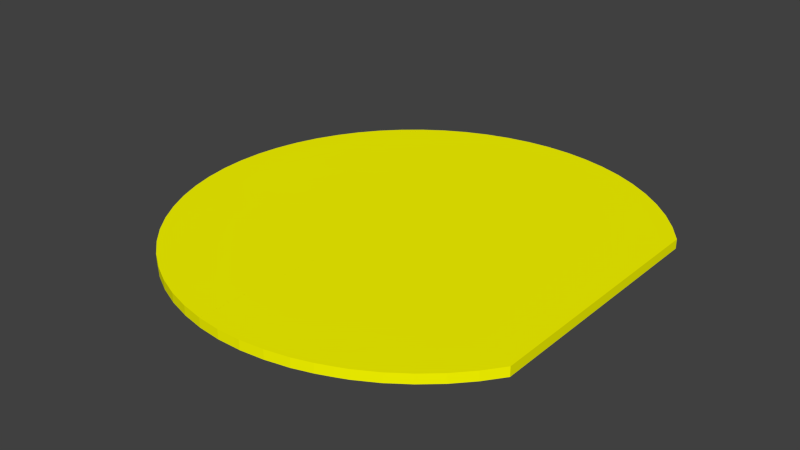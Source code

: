 # Source: plate_2_logo_y.blend  (saved by Blender 2.77.0; exported with 4.5.12 LTS)
import bpy
from mathutils import Matrix  # noqa: F401  (used for matrix-valued properties, if any)

bpy.ops.wm.read_factory_settings(use_empty=True)
scene = bpy.context.scene
scene.name = 'Scene'

# ---- collections
col_collection_1 = bpy.data.collections.new('Collection 1'); scene.collection.children.link(col_collection_1)

# ---- materials (node trees are filled in below, after node groups)
mat_plate_2_tga = bpy.data.materials.new('plate_2_tga')
mat_plate_2_tga.alpha_threshold = 0.0
mat_plate_2_tga.use_transparent_shadow = False
mat_plate_2_tga.diffuse_color = (1.0, 1.0, 0.0, 1.0)
mat_plate_2_tga.specular_color = (0.5, 0.5, 0.5)
mat_plate_2_tga.roughness = 0.5

# ---- material node trees

# ---- world
world_world = bpy.data.worlds.new('World'); scene.world = world_world
world_world.color = (0.05088, 0.05088, 0.05088)
world_world.use_sun_shadow = False
world_world.sun_shadow_jitter_overblur = 0.0
world_world.cycles.sampling_method = 'NONE'
world_world.cycles.sample_map_resolution = 256

# ---- meshes
me_mesh_geometry = bpy.data.meshes.new('Mesh-Geometry')
me_mesh_geometry.from_pydata([(-54.9, -142.0, -3.2), (-54.9, -142.0, 3.2), (-69.02, -134.3, 3.2), (-123.9, -77.26, -3.2), (-123.9, -77.26, 3.2), (-131.2, -62.54, 3.2), (-136.8, -47.55, -3.2), (-136.8, -47.55, 3.2), (-140.9, -31.93, 3.2), (-131.2, 62.54, -3.2), (-131.2, 62.54, 3.2), (-123.7, 77.57, 3.2), (-69.02, 134.3, -3.2), (-69.02, 134.3, 3.2), (-54.9, 142.0, 3.2), (144.2, 87.53, 3.2), (144.2, 87.53, -3.2), (134.6, 100.4, -3.2), (134.6, 100.4, 3.2), (123.7, 112.3, -3.2), (123.7, 112.3, 3.2), (111.7, 122.9, -3.2), (111.7, 122.9, 3.2), (104.3, 128.2, 3.2), (104.3, 128.2, -3.2), (98.84, 132.2, 3.2), (98.84, 132.2, -3.2), (86.47, 139.3, 3.2), (86.47, 139.3, -3.2), (84.74, 140.3, 3.2), (84.74, 140.3, -3.2), (76.95, 143.8, 3.2), (76.95, 143.8, -3.2), (70.07, 146.9, 3.2), (70.07, 146.9, -3.2), (67.26, 147.8, 3.2), (67.26, 147.8, -3.2), (64.95, 148.6, 3.2), (64.95, 148.6, -3.2), (57.73, 150.9, 3.2), (57.73, 150.9, -3.2), (54.8, 151.9, 3.2), (54.8, 151.9, -3.2), (45.03, 154.0, 3.2), (45.03, 154.0, -3.2), (39.11, 155.3, 3.2), (39.11, 155.3, -3.2), (29.16, 156.5, 3.2), (29.16, 156.5, -3.2), (23.14, 157.2, 3.2), (23.14, 157.2, -3.2), (19.63, 157.2, 3.2), (19.63, 157.2, -3.2), (7.003, 157.4, 3.2), (7.003, 157.4, -3.2), (-8.933, 155.9, 3.2), (-8.933, 155.9, -3.2), (-18.47, 154.0, 3.2), (-18.47, 154.0, -3.2), (-24.71, 152.8, 3.2), (-24.71, 152.8, -3.2), (-30.91, 150.9, 3.2), (-30.91, 150.9, -3.2), (-38.73, 148.6, 3.2), (-38.73, 148.6, -3.2), (-40.08, 148.2, 3.2), (-40.08, 148.2, -3.2), (-53.39, 142.6, 3.2), (-53.39, 142.6, -3.2), (-54.9, 142.0, -3.2), (-72.44, 131.9, 3.2), (-72.44, 131.9, -3.2), (-77.8, 128.2, 3.2), (-77.8, 128.2, -3.2), (-82.27, 125.2, 3.2), (-82.27, 125.2, -3.2), (-85.56, 122.4, 3.2), (-85.56, 122.4, -3.2), (-94.53, 114.8, 3.2), (-94.53, 114.8, -3.2), (-105.7, 103.2, -3.2), (-105.7, 103.2, 3.2), (-115.6, 90.54, -3.2), (-115.6, 90.54, 3.2), (-117.6, 87.27, 3.2), (-117.6, 87.27, -3.2), (-123.9, 77.26, -3.2), (-136.8, 47.55, 3.2), (-136.8, 47.55, -3.2), (-140.9, 31.93, -3.2), (-140.9, 31.93, 3.2), (-143.4, 16.05, -3.2), (-143.4, 16.05, 3.2), (-143.7, 9.525, 3.2), (-143.7, 9.525, -3.2), (-144.2, 1e-05, 3.2), (-144.2, 1e-05, -3.2), (-143.7, -9.525, 3.2), (-143.7, -9.525, -3.2), (-143.4, -16.05, 3.2), (-143.4, -16.05, -3.2), (-141.4, -28.58, 3.2), (-141.4, -28.58, -3.2), (-140.9, -31.93, -3.2), (-131.2, -62.54, -3.2), (-117.6, -87.27, 3.2), (-117.6, -87.27, -3.2), (-115.6, -90.54, 3.2), (-115.6, -90.54, -3.2), (-105.7, -103.2, -3.2), (-105.7, -103.2, 3.2), (-94.53, -114.8, -3.2), (-94.53, -114.8, 3.2), (-85.56, -122.4, 3.2), (-85.56, -122.4, -3.2), (-82.27, -125.2, 3.2), (-82.27, -125.2, -3.2), (-77.8, -128.2, 3.2), (-77.8, -128.2, -3.2), (-72.44, -131.9, 3.2), (-72.44, -131.9, -3.2), (-69.02, -134.3, -3.2), (-53.39, -142.6, 3.2), (-53.39, -142.6, -3.2), (-40.08, -148.2, 3.2), (-40.08, -148.2, -3.2), (-30.91, -150.9, 3.2), (-30.91, -150.9, -3.2), (-24.71, -152.8, 3.2), (-24.71, -152.8, -3.2), (-18.47, -154.0, 3.2), (-18.47, -154.0, -3.2), (-8.941, -155.9, 3.2), (-8.941, -155.9, -3.2), (-8.933, -155.9, 3.2), (-8.933, -155.9, -3.2), (7.003, -157.4, 3.2), (7.003, -157.4, -3.2), (19.63, -157.2, 3.2), (19.63, -157.2, -3.2), (23.14, -157.2, 3.2), (23.14, -157.2, -3.2), (29.16, -156.5, 3.2), (29.16, -156.5, -3.2), (39.11, -155.3, 3.2), (39.11, -155.3, -3.2), (45.03, -154.0, 3.2), (45.03, -154.0, -3.2), (54.8, -151.9, 3.2), (54.8, -151.9, -3.2), (57.73, -150.9, 3.2), (57.73, -150.9, -3.2), (67.26, -147.8, 3.2), (67.26, -147.8, -3.2), (76.95, -143.8, 3.2), (76.95, -143.8, -3.2), (84.74, -140.3, 3.2), (84.74, -140.3, -3.2), (86.47, -139.3, 3.2), (86.47, -139.3, -3.2), (98.84, -132.2, 3.2), (98.84, -132.2, -3.2), (104.3, -128.2, 3.2), (104.3, -128.2, -3.2), (111.7, -122.9, 3.2), (111.7, -122.9, -3.2), (123.7, -112.3, -3.2), (123.7, -112.3, 3.2), (134.6, -100.4, -3.2), (134.6, -100.4, 3.2), (144.2, -87.53, -3.2), (144.2, -87.53, 3.2), (144.2, 77.57, -3.2), (144.2, 77.57, 3.2), (144.2, 47.63, -3.2), (144.2, 47.63, 3.2), (144.2, 9.525, -3.2), (144.2, 9.525, 3.2), (144.2, -9.525, -3.2), (144.2, -9.525, 3.2), (144.2, -28.58, -3.2), (144.2, -28.58, 3.2), (144.2, -47.63, -3.2), (144.2, -47.63, 3.2), (144.2, -77.57, -3.2), (144.2, -77.57, 3.2), (-3.105, 10.64, 3.2), (-2.05, 8.828, -3.2)], [], [(2, 0, 1), (5, 3, 4), (8, 6, 7), (11, 9, 10), (14, 12, 13), (17, 15, 16), (18, 15, 17), (19, 18, 17), (20, 18, 19), (21, 20, 19), (22, 20, 21), (23, 22, 21), (24, 23, 21), (25, 23, 24), (26, 25, 24), (27, 25, 26), (28, 27, 26), (29, 27, 28), (30, 29, 28), (31, 29, 30), (32, 31, 30), (33, 31, 32), (34, 33, 32), (35, 33, 34), (36, 35, 34), (37, 35, 36), (38, 37, 36), (39, 37, 38), (40, 39, 38), (41, 39, 40), (42, 41, 40), (43, 41, 42), (44, 43, 42), (45, 43, 44), (46, 45, 44), (47, 45, 46), (48, 47, 46), (49, 47, 48), (50, 49, 48), (51, 49, 50), (52, 51, 50), (53, 51, 52), (54, 53, 52), (55, 53, 54), (56, 55, 54), (57, 55, 56), (58, 57, 56), (59, 57, 58), (60, 59, 58), (61, 59, 60), (62, 61, 60), (63, 61, 62), (64, 63, 62), (65, 63, 64), (66, 65, 64), (67, 65, 66), (68, 67, 66), (14, 67, 68), (69, 14, 68), (12, 14, 69), (70, 13, 12), (71, 70, 12), (72, 70, 71), (73, 72, 71), (74, 72, 73), (75, 74, 73), (76, 74, 75), (77, 76, 75), (78, 76, 77), (78, 77, 79), (80, 78, 79), (81, 78, 80), (82, 81, 80), (83, 81, 82), (84, 83, 82), (85, 84, 82), (11, 84, 85), (86, 11, 85), (9, 11, 86), (87, 10, 9), (88, 87, 9), (89, 87, 88), (90, 87, 89), (91, 90, 89), (92, 90, 91), (93, 92, 91), (94, 93, 91), (95, 93, 94), (96, 95, 94), (97, 95, 96), (98, 97, 96), (99, 97, 98), (100, 99, 98), (101, 99, 100), (102, 101, 100), (8, 101, 102), (103, 8, 102), (6, 8, 103), (5, 7, 6), (104, 5, 6), (3, 5, 104), (105, 4, 3), (106, 105, 3), (107, 105, 106), (107, 106, 108), (109, 107, 108), (110, 107, 109), (111, 110, 109), (112, 110, 111), (113, 112, 111), (114, 113, 111), (115, 113, 114), (116, 115, 114), (117, 115, 116), (118, 117, 116), (119, 117, 118), (120, 119, 118), (2, 119, 120), (121, 2, 120), (121, 0, 2), (1, 0, 122), (122, 0, 123), (124, 122, 123), (125, 124, 123), (126, 124, 125), (127, 126, 125), (128, 126, 127), (129, 128, 127), (130, 128, 129), (131, 130, 129), (132, 130, 131), (133, 132, 131), (134, 132, 133), (135, 134, 133), (136, 134, 135), (137, 136, 135), (138, 136, 137), (139, 138, 137), (140, 138, 139), (141, 140, 139), (142, 140, 141), (143, 142, 141), (144, 142, 143), (145, 144, 143), (146, 144, 145), (147, 146, 145), (148, 146, 147), (149, 148, 147), (150, 148, 149), (151, 150, 149), (152, 150, 151), (153, 152, 151), (156, 154, 155), (157, 156, 155), (158, 156, 157), (159, 158, 157), (160, 158, 159), (161, 160, 159), (162, 160, 161), (163, 162, 161), (164, 162, 163), (164, 163, 165), (166, 164, 165), (167, 164, 166), (168, 167, 166), (169, 167, 168), (170, 169, 168), (171, 169, 170), (172, 16, 15), (173, 172, 15), (174, 172, 173), (175, 174, 173), (176, 174, 175), (177, 176, 175), (178, 176, 177), (179, 178, 177), (180, 178, 179), (181, 180, 179), (182, 180, 181), (183, 182, 181), (184, 182, 183), (185, 184, 183), (170, 184, 185), (171, 170, 185), (84, 11, 186), (4, 105, 186), (186, 115, 117), (160, 162, 186), (158, 160, 186), (186, 117, 119), (2, 186, 119), (1, 186, 2), (5, 4, 186), (186, 101, 8), (7, 186, 8), (5, 186, 7), (99, 101, 186), (97, 99, 186), (90, 186, 87), (95, 97, 186), (93, 95, 186), (74, 76, 186), (72, 74, 186), (57, 186, 55), (59, 186, 57), (61, 186, 59), (63, 186, 61), (55, 186, 53), (51, 186, 49), (53, 186, 51), (47, 186, 45), (49, 186, 47), (43, 186, 41), (45, 186, 43), (39, 186, 37), (41, 186, 39), (186, 113, 115), (122, 186, 1), (106, 3, 187), (187, 46, 44), (42, 187, 44), (40, 187, 42), (38, 187, 40), (50, 48, 187), (52, 50, 187), (54, 52, 187), (56, 54, 187), (60, 58, 187), (62, 60, 187), (64, 62, 187), (75, 187, 77), (85, 187, 86), (187, 89, 88), (96, 94, 187), (98, 96, 187), (100, 98, 187), (100, 187, 102), (103, 102, 187), (6, 103, 187), (104, 187, 3), (6, 187, 104), (116, 114, 187), (118, 116, 187), (123, 0, 187), (187, 0, 121), (120, 187, 121), (118, 187, 120), (187, 163, 161), (58, 56, 187), (48, 46, 187), (159, 187, 161), (186, 112, 113), (186, 110, 112), (186, 107, 110), (186, 105, 107), (108, 106, 187), (109, 108, 187), (111, 109, 187), (114, 111, 187), (94, 91, 187), (91, 89, 187), (186, 92, 93), (186, 90, 92), (79, 77, 187), (80, 79, 187), (82, 80, 187), (85, 82, 187), (186, 83, 84), (186, 81, 83), (186, 78, 81), (186, 76, 78), (38, 36, 187), (66, 64, 187), (68, 66, 187), (186, 35, 37), (186, 70, 72), (186, 13, 70), (14, 13, 186), (67, 14, 186), (186, 65, 67), (186, 63, 65), (75, 73, 187), (73, 71, 187), (71, 12, 187), (187, 12, 69), (69, 68, 187), (125, 123, 187), (127, 125, 187), (186, 122, 124), (186, 124, 126), (154, 152, 155), (155, 152, 153), (165, 163, 187), (166, 165, 187), (168, 166, 187), (170, 168, 187), (184, 170, 187), (186, 171, 185), (186, 169, 171), (186, 167, 169), (186, 164, 167), (186, 162, 164), (159, 157, 187), (157, 155, 187), (186, 156, 158), (186, 154, 156), (155, 153, 187), (186, 152, 154), (151, 187, 153), (152, 186, 150), (151, 149, 187), (149, 147, 187), (186, 148, 150), (186, 146, 148), (147, 145, 187), (145, 143, 187), (186, 144, 146), (186, 142, 144), (143, 141, 187), (141, 139, 187), (186, 140, 142), (186, 138, 140), (137, 187, 139), (138, 186, 136), (137, 133, 187), (186, 134, 136), (131, 187, 133), (132, 186, 130), (131, 129, 187), (129, 127, 187), (186, 128, 130), (186, 126, 128), (11, 10, 186), (186, 10, 87), (88, 9, 187), (187, 9, 86), (24, 21, 187), (21, 19, 187), (19, 17, 187), (17, 16, 187), (187, 16, 172), (186, 22, 23), (186, 20, 22), (186, 18, 20), (186, 15, 18), (173, 15, 186), (172, 174, 187), (173, 186, 175), (187, 174, 176), (175, 186, 177), (187, 176, 178), (187, 178, 180), (177, 186, 179), (179, 186, 181), (187, 180, 182), (181, 186, 183), (187, 182, 184), (183, 186, 185), (26, 24, 187), (186, 23, 25), (186, 25, 27), (28, 26, 187), (186, 27, 29), (186, 29, 31), (186, 31, 33), (186, 33, 35), (30, 28, 187), (32, 30, 187), (34, 32, 187), (36, 34, 187)])
_uv = me_mesh_geometry.uv_layers.new(name='Mesh-Geometry-UV')
_uv.uv.foreach_set('vector', [0.381, 0.9563, 0.3648, 0.9629, 0.3647, 0.9564, 0.4785, 0.9558, 0.4619, 0.9623, 0.4619, 0.9558, 0.5108, 0.9557, 0.4946, 0.9621, 0.4945, 0.9557, 0.6237, 0.9556, 0.6071, 0.962, 0.6071, 0.9556, 0.7181, 0.9559, 0.7023, 0.9621, 0.7023, 0.9558, 0.9191, 0.9652, 0.9346, 0.9594, 0.9345, 0.9655, 0.9192, 0.9591, 0.9346, 0.9594, 0.9191, 0.9652, 0.9037, 0.9649, 0.9192, 0.9591, 0.9191, 0.9652, 0.9039, 0.9588, 0.9192, 0.9591, 0.9037, 0.9649, 0.8884, 0.9646, 0.9039, 0.9588, 0.9037, 0.9649, 0.8885, 0.9585, 0.9039, 0.9588, 0.8884, 0.9646, 0.8798, 0.9583, 0.8885, 0.9585, 0.8884, 0.9646, 0.8797, 0.9644, 0.8798, 0.9583, 0.8884, 0.9646, 0.8733, 0.9582, 0.8798, 0.9583, 0.8797, 0.9644, 0.8732, 0.9643, 0.8733, 0.9582, 0.8797, 0.9644, 0.8597, 0.9579, 0.8733, 0.9582, 0.8732, 0.9643, 0.8595, 0.964, 0.8597, 0.9579, 0.8732, 0.9643, 0.8577, 0.9579, 0.8597, 0.9579, 0.8595, 0.964, 0.8576, 0.964, 0.8577, 0.9579, 0.8595, 0.964, 0.8496, 0.9577, 0.8577, 0.9579, 0.8576, 0.964, 0.8495, 0.9638, 0.8496, 0.9577, 0.8576, 0.964, 0.8424, 0.9576, 0.8496, 0.9577, 0.8495, 0.9638, 0.8422, 0.9637, 0.8424, 0.9576, 0.8495, 0.9638, 0.8395, 0.9575, 0.8424, 0.9576, 0.8422, 0.9637, 0.8394, 0.9636, 0.8395, 0.9575, 0.8422, 0.9637, 0.8372, 0.9575, 0.8395, 0.9575, 0.8394, 0.9636, 0.8371, 0.9636, 0.8372, 0.9575, 0.8394, 0.9636, 0.8299, 0.9573, 0.8372, 0.9575, 0.8371, 0.9636, 0.8298, 0.9635, 0.8299, 0.9573, 0.8371, 0.9636, 0.827, 0.9573, 0.8299, 0.9573, 0.8298, 0.9635, 0.8268, 0.9634, 0.827, 0.9573, 0.8298, 0.9635, 0.8173, 0.9571, 0.827, 0.9573, 0.8268, 0.9634, 0.8172, 0.9633, 0.8173, 0.9571, 0.8268, 0.9634, 0.8115, 0.957, 0.8173, 0.9571, 0.8172, 0.9633, 0.8114, 0.9632, 0.8115, 0.957, 0.8172, 0.9633, 0.8019, 0.9569, 0.8115, 0.957, 0.8114, 0.9632, 0.8018, 0.9631, 0.8019, 0.9569, 0.8114, 0.9632, 0.796, 0.9568, 0.8019, 0.9569, 0.8018, 0.9631, 0.7959, 0.963, 0.796, 0.9568, 0.8018, 0.9631, 0.7926, 0.9567, 0.796, 0.9568, 0.7959, 0.963, 0.7926, 0.9629, 0.7926, 0.9567, 0.7959, 0.963, 0.7804, 0.9566, 0.7926, 0.9567, 0.7926, 0.9629, 0.7804, 0.9628, 0.7804, 0.9566, 0.7926, 0.9629, 0.765, 0.9564, 0.7804, 0.9566, 0.7804, 0.9628, 0.7649, 0.9626, 0.765, 0.9564, 0.7804, 0.9628, 0.7556, 0.9563, 0.765, 0.9564, 0.7649, 0.9626, 0.7555, 0.9625, 0.7556, 0.9563, 0.7649, 0.9626, 0.7494, 0.9562, 0.7556, 0.9563, 0.7555, 0.9625, 0.7493, 0.9624, 0.7494, 0.9562, 0.7555, 0.9625, 0.7431, 0.9562, 0.7494, 0.9562, 0.7493, 0.9624, 0.743, 0.9624, 0.7431, 0.9562, 0.7493, 0.9624, 0.7351, 0.9561, 0.7431, 0.9562, 0.743, 0.9624, 0.7351, 0.9623, 0.7351, 0.9561, 0.743, 0.9624, 0.7337, 0.9561, 0.7351, 0.9561, 0.7351, 0.9623, 0.7337, 0.9623, 0.7337, 0.9561, 0.7351, 0.9623, 0.7197, 0.956, 0.7337, 0.9561, 0.7337, 0.9623, 0.7196, 0.9622, 0.7197, 0.956, 0.7337, 0.9623, 0.7181, 0.9559, 0.7197, 0.956, 0.7196, 0.9622, 0.718, 0.9622, 0.7181, 0.9559, 0.7196, 0.9622, 0.7023, 0.9621, 0.7181, 0.9559, 0.718, 0.9622, 0.6983, 0.9558, 0.7023, 0.9558, 0.7023, 0.9621, 0.6982, 0.9621, 0.6983, 0.9558, 0.7023, 0.9621, 0.6919, 0.9558, 0.6983, 0.9558, 0.6982, 0.9621, 0.6919, 0.9621, 0.6919, 0.9558, 0.6982, 0.9621, 0.6866, 0.9558, 0.6919, 0.9558, 0.6919, 0.9621, 0.6865, 0.9621, 0.6866, 0.9558, 0.6919, 0.9621, 0.6823, 0.9557, 0.6866, 0.9558, 0.6865, 0.9621, 0.6823, 0.962, 0.6823, 0.9557, 0.6865, 0.9621, 0.6707, 0.9557, 0.6823, 0.9557, 0.6823, 0.962, 0.6707, 0.9557, 0.6823, 0.962, 0.6707, 0.962, 0.6548, 0.962, 0.6707, 0.9557, 0.6707, 0.962, 0.6548, 0.9557, 0.6707, 0.9557, 0.6548, 0.962, 0.6389, 0.962, 0.6548, 0.9557, 0.6548, 0.962, 0.6389, 0.9556, 0.6548, 0.9557, 0.6389, 0.962, 0.6351, 0.9556, 0.6389, 0.9556, 0.6389, 0.962, 0.6351, 0.962, 0.6351, 0.9556, 0.6389, 0.962, 0.6237, 0.9556, 0.6351, 0.9556, 0.6351, 0.962, 0.6234, 0.962, 0.6237, 0.9556, 0.6351, 0.962, 0.6071, 0.962, 0.6237, 0.9556, 0.6234, 0.962, 0.5911, 0.9556, 0.6071, 0.9556, 0.6071, 0.962, 0.5911, 0.962, 0.5911, 0.9556, 0.6071, 0.962, 0.5751, 0.962, 0.5911, 0.9556, 0.5911, 0.962, 0.5751, 0.9556, 0.5911, 0.9556, 0.5751, 0.962, 0.5591, 0.962, 0.5751, 0.9556, 0.5751, 0.962, 0.559, 0.9556, 0.5751, 0.9556, 0.5591, 0.962, 0.5525, 0.9556, 0.559, 0.9556, 0.5591, 0.962, 0.5525, 0.962, 0.5525, 0.9556, 0.5591, 0.962, 0.543, 0.9556, 0.5525, 0.9556, 0.5525, 0.962, 0.543, 0.962, 0.543, 0.9556, 0.5525, 0.962, 0.5334, 0.9556, 0.543, 0.9556, 0.543, 0.962, 0.5335, 0.962, 0.5334, 0.9556, 0.543, 0.962, 0.5269, 0.9556, 0.5334, 0.9556, 0.5335, 0.962, 0.5269, 0.962, 0.5269, 0.9556, 0.5335, 0.962, 0.5142, 0.9556, 0.5269, 0.9556, 0.5269, 0.962, 0.5142, 0.9621, 0.5142, 0.9556, 0.5269, 0.962, 0.5108, 0.9557, 0.5142, 0.9556, 0.5142, 0.9621, 0.5108, 0.9621, 0.5108, 0.9557, 0.5142, 0.9621, 0.4946, 0.9621, 0.5108, 0.9557, 0.5108, 0.9621, 0.4785, 0.9558, 0.4945, 0.9557, 0.4946, 0.9621, 0.4785, 0.9622, 0.4785, 0.9558, 0.4946, 0.9621, 0.4619, 0.9623, 0.4785, 0.9558, 0.4785, 0.9622, 0.45, 0.9559, 0.4619, 0.9558, 0.4619, 0.9623, 0.45, 0.9623, 0.45, 0.9559, 0.4619, 0.9623, 0.4461, 0.9559, 0.45, 0.9559, 0.45, 0.9623, 0.4461, 0.9559, 0.45, 0.9623, 0.4461, 0.9624, 0.4299, 0.9624, 0.4461, 0.9559, 0.4461, 0.9624, 0.4298, 0.956, 0.4461, 0.9559, 0.4299, 0.9624, 0.4136, 0.9625, 0.4298, 0.956, 0.4299, 0.9624, 0.4136, 0.956, 0.4298, 0.956, 0.4136, 0.9625, 0.4017, 0.9561, 0.4136, 0.956, 0.4136, 0.9625, 0.4017, 0.9626, 0.4017, 0.9561, 0.4136, 0.9625, 0.3973, 0.9561, 0.4017, 0.9561, 0.4017, 0.9626, 0.3974, 0.9626, 0.3973, 0.9561, 0.4017, 0.9626, 0.3918, 0.9562, 0.3973, 0.9561, 0.3974, 0.9626, 0.3919, 0.9627, 0.3918, 0.9562, 0.3974, 0.9626, 0.3852, 0.9562, 0.3918, 0.9562, 0.3919, 0.9627, 0.3853, 0.9627, 0.3852, 0.9562, 0.3919, 0.9627, 0.381, 0.9563, 0.3852, 0.9562, 0.3853, 0.9627, 0.3811, 0.9628, 0.381, 0.9563, 0.3853, 0.9627, 0.3811, 0.9628, 0.3648, 0.9629, 0.381, 0.9563, 0.3647, 0.9564, 0.3648, 0.9629, 0.363, 0.9564, 0.363, 0.9564, 0.3648, 0.9629, 0.3631, 0.9629, 0.3484, 0.9565, 0.363, 0.9564, 0.3631, 0.9629, 0.3484, 0.963, 0.3484, 0.9565, 0.3631, 0.9629, 0.3386, 0.9566, 0.3484, 0.9565, 0.3484, 0.963, 0.3387, 0.9631, 0.3386, 0.9566, 0.3484, 0.963, 0.332, 0.9567, 0.3386, 0.9566, 0.3387, 0.9631, 0.3321, 0.9632, 0.332, 0.9567, 0.3387, 0.9631, 0.3256, 0.9568, 0.332, 0.9567, 0.3321, 0.9632, 0.3256, 0.9633, 0.3256, 0.9568, 0.3321, 0.9632, 0.3157, 0.9569, 0.3256, 0.9568, 0.3256, 0.9633, 0.3158, 0.9634, 0.3157, 0.9569, 0.3256, 0.9633, 0.3148, 0.9569, 0.3157, 0.9569, 0.3158, 0.9634, 0.3149, 0.9635, 0.3148, 0.9569, 0.3158, 0.9634, 0.2985, 0.9571, 0.3148, 0.9569, 0.3149, 0.9635, 0.2986, 0.9637, 0.2985, 0.9571, 0.3149, 0.9635, 0.2856, 0.9573, 0.2985, 0.9571, 0.2986, 0.9637, 0.2857, 0.9639, 0.2856, 0.9573, 0.2986, 0.9637, 0.2821, 0.9574, 0.2856, 0.9573, 0.2857, 0.9639, 0.2822, 0.9639, 0.2821, 0.9574, 0.2857, 0.9639, 0.2759, 0.9575, 0.2821, 0.9574, 0.2822, 0.9639, 0.276, 0.964, 0.2759, 0.9575, 0.2822, 0.9639, 0.2656, 0.9576, 0.2759, 0.9575, 0.276, 0.964, 0.2657, 0.9642, 0.2656, 0.9576, 0.276, 0.964, 0.2594, 0.9577, 0.2656, 0.9576, 0.2657, 0.9642, 0.2595, 0.9643, 0.2594, 0.9577, 0.2657, 0.9642, 0.2492, 0.9579, 0.2594, 0.9577, 0.2595, 0.9643, 0.2493, 0.9644, 0.2492, 0.9579, 0.2595, 0.9643, 0.246, 0.9579, 0.2492, 0.9579, 0.2493, 0.9644, 0.2461, 0.9645, 0.246, 0.9579, 0.2493, 0.9644, 0.2357, 0.9581, 0.246, 0.9579, 0.2461, 0.9645, 0.2359, 0.9647, 0.2357, 0.9581, 0.2461, 0.9645, 0.2163, 0.9584, 0.225, 0.9583, 0.2251, 0.9648, 0.2164, 0.965, 0.2163, 0.9584, 0.2251, 0.9648, 0.2142, 0.9585, 0.2163, 0.9584, 0.2164, 0.965, 0.2143, 0.965, 0.2142, 0.9585, 0.2164, 0.965, 0.1996, 0.9587, 0.2142, 0.9585, 0.2143, 0.965, 0.1997, 0.9653, 0.1996, 0.9587, 0.2143, 0.965, 0.1926, 0.9589, 0.1996, 0.9587, 0.1997, 0.9653, 0.1927, 0.9654, 0.1926, 0.9589, 0.1997, 0.9653, 0.1833, 0.959, 0.1926, 0.9589, 0.1927, 0.9654, 0.1833, 0.959, 0.1927, 0.9654, 0.1834, 0.9656, 0.1669, 0.9659, 0.1833, 0.959, 0.1834, 0.9656, 0.1668, 0.9593, 0.1833, 0.959, 0.1669, 0.9659, 0.1504, 0.9662, 0.1668, 0.9593, 0.1669, 0.9659, 0.1503, 0.9596, 0.1668, 0.9593, 0.1504, 0.9662, 0.1339, 0.9665, 0.1503, 0.9596, 0.1504, 0.9662, 0.1338, 0.9599, 0.1503, 0.9596, 0.1339, 0.9665, 0.3866, 0.9665, 0.4018, 0.9665, 0.4018, 0.9763, 0.3866, 0.9763, 0.3866, 0.9665, 0.4018, 0.9763, 0.3407, 0.9665, 0.3866, 0.9665, 0.3866, 0.9763, 0.3407, 0.9763, 0.3407, 0.9665, 0.3866, 0.9763, 0.2824, 0.9665, 0.3407, 0.9665, 0.3407, 0.9763, 0.2824, 0.9763, 0.2824, 0.9665, 0.3407, 0.9763, 0.2532, 0.9665, 0.2824, 0.9665, 0.2824, 0.9763, 0.2532, 0.9763, 0.2532, 0.9665, 0.2824, 0.9763, 0.2241, 0.9665, 0.2532, 0.9665, 0.2532, 0.9763, 0.2241, 0.9763, 0.2241, 0.9665, 0.2532, 0.9763, 0.1949, 0.9665, 0.2241, 0.9665, 0.2241, 0.9763, 0.1949, 0.9763, 0.1949, 0.9665, 0.2241, 0.9763, 0.149, 0.9665, 0.1949, 0.9665, 0.1949, 0.9763, 0.149, 0.9763, 0.149, 0.9665, 0.1949, 0.9763, 0.1338, 0.9665, 0.149, 0.9665, 0.149, 0.9763, 0.1338, 0.9763, 0.1338, 0.9665, 0.149, 0.9763, 0.04922, 0.4188, 0.03891, 0.4024, 0.2427, 0.2893, 0.03857, 0.1408, 0.04922, 0.1239, 0.2427, 0.2893, 0.2427, 0.2893, 0.109, 0.05979, 0.1165, 0.05462, 0.415, 0.04792, 0.4243, 0.05462, 0.2427, 0.2893, 0.3941, 0.03586, 0.415, 0.04792, 0.2427, 0.2893, 0.2427, 0.2893, 0.1165, 0.05462, 0.1256, 0.0484, 0.1314, 0.04444, 0.2427, 0.2893, 0.1256, 0.0484, 0.1552, 0.03144, 0.2427, 0.2893, 0.1314, 0.04444, 0.02619, 0.1656, 0.03857, 0.1408, 0.2427, 0.2893, 0.2427, 0.2893, 0.00896, 0.223, 0.00984, 0.2174, 0.01674, 0.191, 0.2427, 0.2893, 0.00984, 0.2174, 0.02619, 0.1656, 0.2427, 0.2893, 0.01674, 0.191, 0.0057, 0.2442, 0.00896, 0.223, 0.2427, 0.2893, 0.00513, 0.2552, 0.0057, 0.2442, 0.2427, 0.2893, 0.00984, 0.3253, 0.2427, 0.2893, 0.01674, 0.3517, 0.00431, 0.2713, 0.00513, 0.2552, 0.2427, 0.2893, 0.00513, 0.2874, 0.00431, 0.2713, 0.2427, 0.2893, 0.109, 0.4829, 0.1034, 0.4782, 0.2427, 0.2893, 0.1165, 0.488, 0.109, 0.4829, 0.2427, 0.2893, 0.2168, 0.5317, 0.2427, 0.2893, 0.2329, 0.5348, 0.2062, 0.5296, 0.2427, 0.2893, 0.2168, 0.5317, 0.1957, 0.5264, 0.2427, 0.2893, 0.2062, 0.5296, 0.1825, 0.5224, 0.2427, 0.2893, 0.1957, 0.5264, 0.2329, 0.5348, 0.2427, 0.2893, 0.2598, 0.5372, 0.2812, 0.537, 0.2427, 0.2893, 0.2871, 0.5369, 0.2598, 0.5372, 0.2427, 0.2893, 0.2812, 0.537, 0.2973, 0.5358, 0.2427, 0.2893, 0.3141, 0.5339, 0.2871, 0.5369, 0.2427, 0.2893, 0.2973, 0.5358, 0.3241, 0.5317, 0.2427, 0.2893, 0.3406, 0.528, 0.3141, 0.5339, 0.2427, 0.2893, 0.3241, 0.5317, 0.3456, 0.5264, 0.2427, 0.2893, 0.3577, 0.5224, 0.3406, 0.528, 0.2427, 0.2893, 0.3456, 0.5264, 0.2427, 0.2893, 0.1034, 0.0645, 0.109, 0.05979, 0.1578, 0.03037, 0.2427, 0.2893, 0.1552, 0.03144, 0.5487, 0.1239, 0.5381, 0.1408, 0.7441, 0.2862, 0.7441, 0.2862, 0.8136, 0.5339, 0.8236, 0.5317, 0.8401, 0.528, 0.7441, 0.2862, 0.8236, 0.5317, 0.8451, 0.5264, 0.7441, 0.2862, 0.8401, 0.528, 0.8573, 0.5224, 0.7441, 0.2862, 0.8451, 0.5264, 0.7866, 0.5369, 0.7968, 0.5358, 0.7441, 0.2862, 0.7807, 0.537, 0.7866, 0.5369, 0.7441, 0.2862, 0.7593, 0.5372, 0.7807, 0.537, 0.7441, 0.2862, 0.7324, 0.5348, 0.7593, 0.5372, 0.7441, 0.2862, 0.7058, 0.5296, 0.7163, 0.5317, 0.7441, 0.2862, 0.6953, 0.5264, 0.7058, 0.5296, 0.7441, 0.2862, 0.682, 0.5224, 0.6953, 0.5264, 0.7441, 0.2862, 0.6085, 0.4829, 0.7441, 0.2862, 0.6029, 0.4782, 0.5487, 0.4188, 0.7441, 0.2862, 0.5381, 0.4019, 0.7441, 0.2862, 0.5094, 0.3253, 0.5163, 0.3517, 0.5038, 0.2713, 0.5046, 0.2874, 0.7441, 0.2862, 0.5046, 0.2552, 0.5038, 0.2713, 0.7441, 0.2862, 0.5052, 0.2442, 0.5046, 0.2552, 0.7441, 0.2862, 0.5052, 0.2442, 0.7441, 0.2862, 0.5085, 0.223, 0.5094, 0.2174, 0.5085, 0.223, 0.7441, 0.2862, 0.5163, 0.191, 0.5094, 0.2174, 0.7441, 0.2862, 0.5257, 0.1656, 0.7441, 0.2862, 0.5381, 0.1408, 0.5163, 0.191, 0.7441, 0.2862, 0.5257, 0.1656, 0.6085, 0.05979, 0.6029, 0.0645, 0.7441, 0.2862, 0.616, 0.05462, 0.6085, 0.05979, 0.7441, 0.2862, 0.6573, 0.03037, 0.6547, 0.03144, 0.7441, 0.2862, 0.7441, 0.2862, 0.6547, 0.03144, 0.6309, 0.04444, 0.6251, 0.0484, 0.7441, 0.2862, 0.6309, 0.04444, 0.616, 0.05462, 0.7441, 0.2862, 0.6251, 0.0484, 0.7441, 0.2862, 0.9238, 0.05462, 0.9145, 0.04792, 0.7163, 0.5317, 0.7324, 0.5348, 0.7441, 0.2862, 0.7968, 0.5358, 0.8136, 0.5339, 0.7441, 0.2862, 0.8936, 0.03586, 0.7441, 0.2862, 0.9145, 0.04792, 0.2427, 0.2893, 0.08824, 0.07735, 0.1034, 0.0645, 0.2427, 0.2893, 0.06942, 0.09693, 0.08824, 0.07735, 0.2427, 0.2893, 0.0527, 0.1183, 0.06942, 0.09693, 0.2427, 0.2893, 0.04922, 0.1239, 0.0527, 0.1183, 0.5522, 0.1183, 0.5487, 0.1239, 0.7441, 0.2862, 0.5689, 0.09693, 0.5522, 0.1183, 0.7441, 0.2862, 0.5878, 0.07735, 0.5689, 0.09693, 0.7441, 0.2862, 0.6029, 0.0645, 0.5878, 0.07735, 0.7441, 0.2862, 0.5046, 0.2874, 0.5052, 0.2984, 0.7441, 0.2862, 0.5052, 0.2984, 0.5094, 0.3253, 0.7441, 0.2862, 0.2427, 0.2893, 0.0057, 0.2984, 0.00513, 0.2874, 0.2427, 0.2893, 0.00984, 0.3253, 0.0057, 0.2984, 0.5878, 0.4653, 0.6029, 0.4782, 0.7441, 0.2862, 0.5689, 0.4457, 0.5878, 0.4653, 0.7441, 0.2862, 0.5522, 0.4243, 0.5689, 0.4457, 0.7441, 0.2862, 0.5487, 0.4188, 0.5522, 0.4243, 0.7441, 0.2862, 0.2427, 0.2893, 0.0527, 0.4243, 0.04922, 0.4188, 0.2427, 0.2893, 0.06942, 0.4457, 0.0527, 0.4243, 0.2427, 0.2893, 0.08824, 0.4653, 0.06942, 0.4457, 0.2427, 0.2893, 0.1034, 0.4782, 0.08824, 0.4653, 0.8573, 0.5224, 0.8612, 0.5211, 0.7441, 0.2862, 0.6798, 0.5217, 0.682, 0.5224, 0.7441, 0.2862, 0.6573, 0.5123, 0.6798, 0.5217, 0.7441, 0.2862, 0.2427, 0.2893, 0.3616, 0.5211, 0.3577, 0.5224, 0.2427, 0.2893, 0.1256, 0.4942, 0.1165, 0.488, 0.2427, 0.2893, 0.1314, 0.4982, 0.1256, 0.4942, 0.1552, 0.5112, 0.1314, 0.4982, 0.2427, 0.2893, 0.1578, 0.5123, 0.1552, 0.5112, 0.2427, 0.2893, 0.2427, 0.2893, 0.1803, 0.5217, 0.1578, 0.5123, 0.2427, 0.2893, 0.1825, 0.5224, 0.1803, 0.5217, 0.6085, 0.4829, 0.616, 0.488, 0.7441, 0.2862, 0.616, 0.488, 0.6251, 0.4942, 0.7441, 0.2862, 0.6251, 0.4942, 0.6309, 0.4982, 0.7441, 0.2862, 0.7441, 0.2862, 0.6309, 0.4982, 0.6547, 0.5112, 0.6547, 0.5112, 0.6573, 0.5123, 0.7441, 0.2862, 0.6798, 0.02095, 0.6573, 0.03037, 0.7441, 0.2862, 0.6953, 0.01625, 0.6798, 0.02095, 0.7441, 0.2862, 0.2427, 0.2893, 0.1578, 0.03037, 0.1803, 0.02095, 0.2427, 0.2893, 0.1803, 0.02095, 0.1957, 0.01625, 0.225, 0.9583, 0.2357, 0.9581, 0.2251, 0.9648, 0.2251, 0.9648, 0.2357, 0.9581, 0.2359, 0.9647, 0.9363, 0.06359, 0.9238, 0.05462, 0.7441, 0.2862, 0.9566, 0.08162, 0.9363, 0.06359, 0.7441, 0.2862, 0.975, 0.1016, 0.9566, 0.08162, 0.7441, 0.2862, 0.9912, 0.1234, 0.975, 0.1016, 0.7441, 0.2862, 0.9912, 0.1402, 0.9912, 0.1234, 0.7441, 0.2862, 0.2427, 0.2893, 0.4917, 0.1234, 0.4917, 0.1402, 0.2427, 0.2893, 0.4754, 0.1016, 0.4917, 0.1234, 0.2427, 0.2893, 0.4571, 0.08162, 0.4754, 0.1016, 0.2427, 0.2893, 0.4368, 0.06359, 0.4571, 0.08162, 0.2427, 0.2893, 0.4243, 0.05462, 0.4368, 0.06359, 0.8936, 0.03586, 0.8907, 0.03418, 0.7441, 0.2862, 0.8907, 0.03418, 0.8776, 0.0283, 0.7441, 0.2862, 0.2427, 0.2893, 0.3912, 0.03418, 0.3941, 0.03586, 0.2427, 0.2893, 0.378, 0.0283, 0.3912, 0.03418, 0.8776, 0.0283, 0.8612, 0.02154, 0.7441, 0.2862, 0.2427, 0.2893, 0.3616, 0.02154, 0.378, 0.0283, 0.8451, 0.01625, 0.7441, 0.2862, 0.8612, 0.02154, 0.3616, 0.02154, 0.2427, 0.2893, 0.3456, 0.01625, 0.8451, 0.01625, 0.8401, 0.01462, 0.7441, 0.2862, 0.8401, 0.01462, 0.8236, 0.011, 0.7441, 0.2862, 0.2427, 0.2893, 0.3406, 0.01462, 0.3456, 0.01625, 0.2427, 0.2893, 0.3241, 0.011, 0.3406, 0.01462, 0.8236, 0.011, 0.8136, 0.0088, 0.7441, 0.2862, 0.8136, 0.0088, 0.7968, 0.00689, 0.7441, 0.2862, 0.2427, 0.2893, 0.3141, 0.0088, 0.3241, 0.011, 0.2427, 0.2893, 0.2973, 0.00689, 0.3141, 0.0088, 0.7968, 0.00689, 0.7866, 0.00572, 0.7441, 0.2862, 0.7866, 0.00572, 0.7807, 0.00566, 0.7441, 0.2862, 0.2427, 0.2893, 0.2871, 0.00572, 0.2973, 0.00689, 0.2427, 0.2893, 0.2812, 0.00566, 0.2871, 0.00572, 0.7593, 0.00542, 0.7441, 0.2862, 0.7807, 0.00566, 0.2812, 0.00566, 0.2427, 0.2893, 0.2598, 0.00542, 0.7593, 0.00542, 0.7324, 0.00787, 0.7441, 0.2862, 0.2427, 0.2893, 0.2329, 0.00786, 0.2598, 0.00542, 0.7163, 0.01101, 0.7441, 0.2862, 0.7324, 0.00787, 0.2329, 0.00787, 0.2427, 0.2893, 0.2168, 0.01101, 0.7163, 0.01101, 0.7058, 0.01306, 0.7441, 0.2862, 0.7058, 0.01306, 0.6953, 0.01625, 0.7441, 0.2862, 0.2427, 0.2893, 0.2062, 0.01306, 0.2168, 0.01101, 0.2427, 0.2893, 0.1957, 0.01625, 0.2062, 0.01306, 0.03891, 0.4024, 0.02619, 0.377, 0.2427, 0.2893, 0.2427, 0.2893, 0.02619, 0.377, 0.01674, 0.3517, 0.5163, 0.3517, 0.5257, 0.377, 0.7441, 0.2862, 0.7441, 0.2862, 0.5257, 0.377, 0.5381, 0.4019, 0.9238, 0.488, 0.9363, 0.4791, 0.7441, 0.2862, 0.9363, 0.4791, 0.9566, 0.461, 0.7441, 0.2862, 0.9566, 0.461, 0.975, 0.441, 0.7441, 0.2862, 0.975, 0.441, 0.9912, 0.4193, 0.7441, 0.2862, 0.7441, 0.2862, 0.9912, 0.4193, 0.9912, 0.4024, 0.2427, 0.2893, 0.4368, 0.4791, 0.4243, 0.488, 0.2427, 0.2893, 0.4571, 0.461, 0.4368, 0.4791, 0.2427, 0.2893, 0.4754, 0.441, 0.4571, 0.461, 0.2427, 0.2893, 0.4917, 0.4193, 0.4754, 0.441, 0.4917, 0.4024, 0.4917, 0.4193, 0.2427, 0.2893, 0.9912, 0.4024, 0.9912, 0.3518, 0.7441, 0.2862, 0.4917, 0.4024, 0.2427, 0.2893, 0.4917, 0.3518, 0.7441, 0.2862, 0.9912, 0.3518, 0.9912, 0.2874, 0.4917, 0.3518, 0.2427, 0.2893, 0.4917, 0.2874, 0.7441, 0.2862, 0.9912, 0.2874, 0.9912, 0.2552, 0.7441, 0.2862, 0.9912, 0.2552, 0.9912, 0.223, 0.4917, 0.2874, 0.2427, 0.2893, 0.4917, 0.2552, 0.4917, 0.2552, 0.2427, 0.2893, 0.4917, 0.223, 0.7441, 0.2862, 0.9912, 0.223, 0.9912, 0.1909, 0.4917, 0.223, 0.2427, 0.2893, 0.4917, 0.1909, 0.7441, 0.2862, 0.9912, 0.1909, 0.9912, 0.1402, 0.4917, 0.1909, 0.2427, 0.2893, 0.4917, 0.1402, 0.9145, 0.4947, 0.9238, 0.488, 0.7441, 0.2862, 0.2427, 0.2893, 0.4243, 0.488, 0.415, 0.4947, 0.2427, 0.2893, 0.415, 0.4947, 0.3941, 0.5068, 0.8936, 0.5068, 0.9145, 0.4947, 0.7441, 0.2862, 0.2427, 0.2893, 0.3941, 0.5068, 0.3912, 0.5085, 0.2427, 0.2893, 0.3912, 0.5085, 0.378, 0.5144, 0.2427, 0.2893, 0.378, 0.5144, 0.3664, 0.5196, 0.2427, 0.2893, 0.3664, 0.5196, 0.3616, 0.5211, 0.8907, 0.5085, 0.8936, 0.5068, 0.7441, 0.2862, 0.8776, 0.5144, 0.8907, 0.5085, 0.7441, 0.2862, 0.8659, 0.5196, 0.8776, 0.5144, 0.7441, 0.2862, 0.8612, 0.5211, 0.8659, 0.5196, 0.7441, 0.2862])
me_mesh_geometry.materials.append(mat_plate_2_tga)
me_mesh_geometry.use_remesh_preserve_volume = False
me_mesh_geometry.use_remesh_preserve_attributes = False
me_mesh_geometry.use_mirror_vertex_groups = False
me_mesh_geometry.update()

# ---- objects
ob_mesh = bpy.data.objects.new('Mesh', me_mesh_geometry)

# ---- transforms, parenting, visibility, modifiers, constraints
ob_mesh.location = (0.0, 0.0, 0.0)
ob_mesh.rotation_euler = (0.0, 0.0, -1.745e-07)
ob_mesh.scale = (0.001, 0.001, 0.001)
ob_mesh.lineart.crease_threshold = 0.0

# ---- collection membership
col_collection_1.objects.link(ob_mesh)

# ---- scene / render settings (as saved in the file)
scene.frame_start = 1; scene.frame_end = 250; scene.frame_set(1)
scene.render.engine = 'BLENDER_EEVEE_NEXT'
scene.render.resolution_percentage = 50
scene.render.dither_intensity = 0.0
scene.cycles.use_denoising = False
scene.cycles.samples = 10
scene.cycles.sampling_pattern = 'TABULATED_SOBOL'
scene.cycles.light_sampling_threshold = 0.0
scene.cycles.use_adaptive_sampling = False
scene.cycles.use_light_tree = False
scene.cycles.blur_glossy = 0.0
scene.cycles.pixel_filter_type = 'GAUSSIAN'
scene.cycles.sample_clamp_indirect = 0.0
scene.view_settings.view_transform = 'Standard'
bpy.context.view_layer.update()

# ---- added for rendering (the .blend has no active camera and no usable light): camera, sun
cam_auto = bpy.data.cameras.new('AutoCamera')
cam_auto.lens = 50.0
cam_auto.sensor_width = 36.0
cam_auto.clip_end = 1000.0
ob_auto_camera = bpy.data.objects.new('AutoCamera', cam_auto)
scene.collection.objects.link(ob_auto_camera)
ob_auto_camera.location = (0.394984, -0.47398, 0.315987)
ob_auto_camera.rotation_euler = (1.09748, -7.21219e-08, 0.694738)
scene.camera = ob_auto_camera
light_auto_sun = bpy.data.lights.new('AutoSun', 'SUN')
light_auto_sun.energy = 3.0
light_auto_sun.angle = 0.0523599
ob_auto_sun = bpy.data.objects.new('AutoSun', light_auto_sun)
scene.collection.objects.link(ob_auto_sun)
ob_auto_sun.rotation_euler = (0.872665, 0.174533, 0.523599)
bpy.context.view_layer.update()
